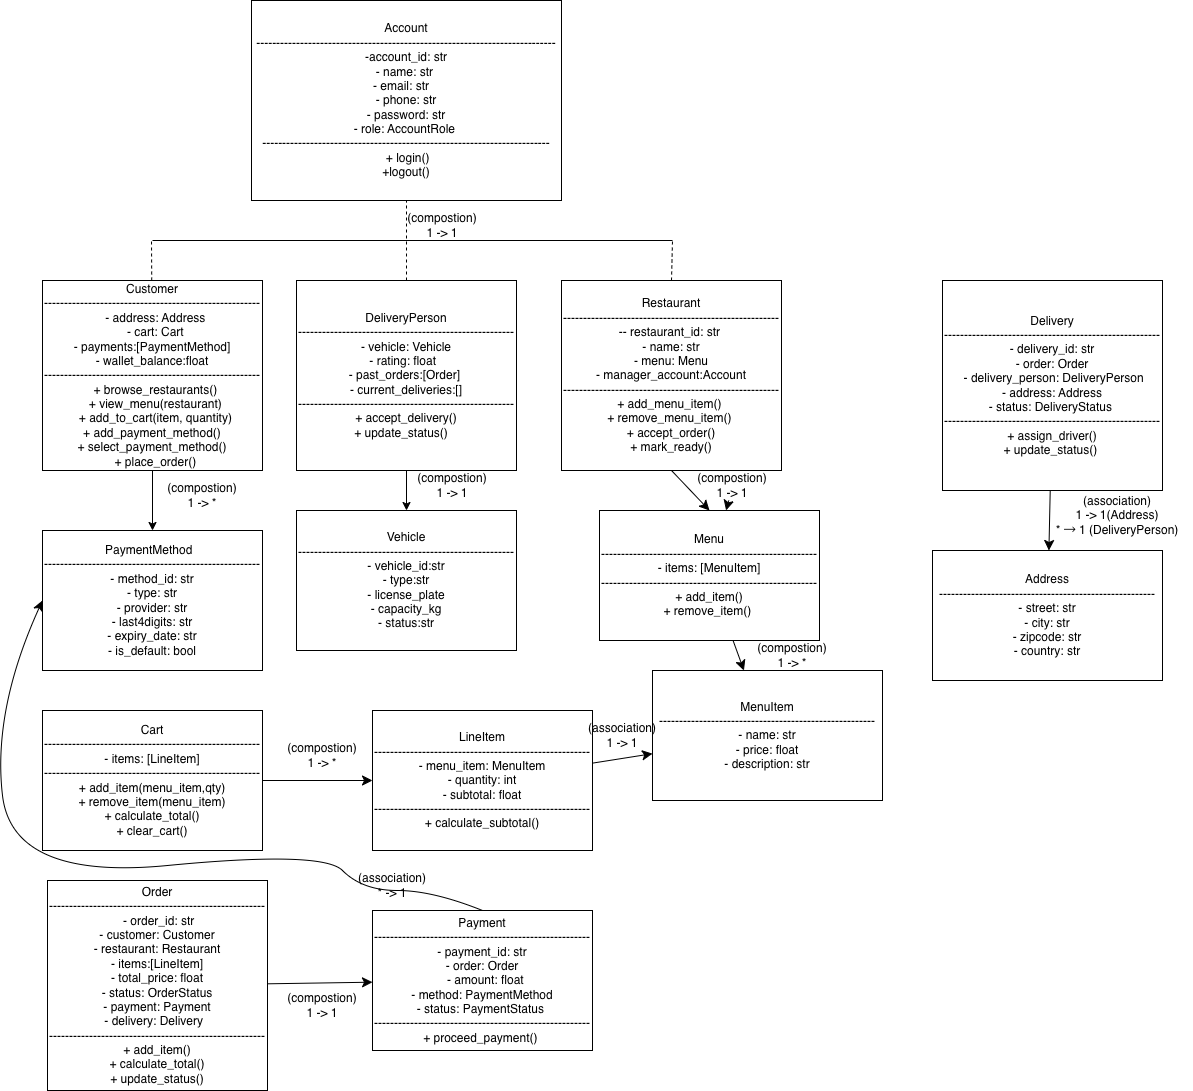

The diagram above was exported from draw.io. Its source (the exported page's mxGraphModel, read from the mxfile embedded in the PNG):
<mxGraphModel dx="897" dy="883" grid="1" gridSize="10" guides="1" tooltips="1" connect="1" arrows="1" fold="1" page="1" pageScale="1" pageWidth="827" pageHeight="1169" math="0" shadow="0">
  <root>
    <mxCell id="0" />
    <mxCell id="1" parent="0" />
    <mxCell id="J35Jx3lwL4iOA-khD5I8-1" value="Account&lt;div&gt;---------------------------------------------------------------------------&lt;br&gt;&lt;div&gt;-account_id: str&lt;/div&gt;&lt;div&gt;- name: str&amp;nbsp;&lt;/div&gt;&lt;div&gt;- email: str&amp;nbsp; &amp;nbsp;&lt;/div&gt;&lt;div&gt;- phone: str&lt;/div&gt;&lt;div&gt;- password: str&lt;/div&gt;&lt;div&gt;- role: AccountRole&amp;nbsp;&lt;/div&gt;&lt;div&gt;&lt;span style=&quot;background-color: transparent; color: light-dark(rgb(0, 0, 0), rgb(255, 255, 255));&quot;&gt;------------------------------------------------------------------------&lt;/span&gt;&lt;/div&gt;&lt;div&gt;&lt;span style=&quot;background-color: transparent; color: light-dark(rgb(0, 0, 0), rgb(255, 255, 255));&quot;&gt;&amp;nbsp;+ login()&lt;/span&gt;&lt;/div&gt;&lt;/div&gt;&lt;div&gt;&lt;span style=&quot;background-color: transparent; color: light-dark(rgb(0, 0, 0), rgb(255, 255, 255));&quot;&gt;+logout()&lt;/span&gt;&lt;/div&gt;" style="rounded=0;whiteSpace=wrap;html=1;" parent="1" vertex="1">
      <mxGeometry x="259" y="30" width="310" height="200" as="geometry" />
    </mxCell>
    <mxCell id="J35Jx3lwL4iOA-khD5I8-16" style="edgeStyle=orthogonalEdgeStyle;rounded=0;orthogonalLoop=1;jettySize=auto;html=1;exitX=0.5;exitY=1;exitDx=0;exitDy=0;entryX=0.5;entryY=0;entryDx=0;entryDy=0;" parent="1" source="J35Jx3lwL4iOA-khD5I8-2" target="J35Jx3lwL4iOA-khD5I8-15" edge="1">
      <mxGeometry relative="1" as="geometry" />
    </mxCell>
    <mxCell id="J35Jx3lwL4iOA-khD5I8-2" value="Customer&lt;br&gt;&lt;div&gt;------------------------------------------------------&lt;span style=&quot;background-color: transparent;&quot;&gt;&amp;nbsp; - address: Address&lt;/span&gt;&lt;div&gt;&amp;nbsp; - cart: Cart&lt;/div&gt;&lt;div&gt;- payments:[PaymentMethod]&lt;/div&gt;&lt;div&gt;- wallet_balance:float&lt;/div&gt;&lt;div&gt;&lt;span style=&quot;background-color: transparent; color: light-dark(rgb(0, 0, 0), rgb(255, 255, 255));&quot;&gt;------------------------------------------------------&lt;/span&gt;&lt;span style=&quot;background-color: transparent;&quot;&gt;&amp;nbsp; + browse_restaurants()&lt;/span&gt;&lt;/div&gt;&lt;div&gt;&amp;nbsp; + view_menu(restaurant)&lt;/div&gt;&lt;div&gt;&amp;nbsp; + add_to_cart(item, quantity)&lt;/div&gt;&lt;div&gt;+ add_payment_method()&lt;/div&gt;&lt;div&gt;+ select_payment_method()&lt;/div&gt;&lt;div&gt;&amp;nbsp; + place_order()&lt;/div&gt;&lt;/div&gt;" style="rounded=0;whiteSpace=wrap;html=1;" parent="1" vertex="1">
      <mxGeometry x="50" y="310" width="220" height="190" as="geometry" />
    </mxCell>
    <mxCell id="J35Jx3lwL4iOA-khD5I8-19" value="" style="edgeStyle=orthogonalEdgeStyle;rounded=0;orthogonalLoop=1;jettySize=auto;html=1;" parent="1" source="J35Jx3lwL4iOA-khD5I8-3" target="J35Jx3lwL4iOA-khD5I8-18" edge="1">
      <mxGeometry relative="1" as="geometry" />
    </mxCell>
    <mxCell id="J35Jx3lwL4iOA-khD5I8-3" value="&lt;div&gt;DeliveryPerson&lt;/div&gt;&lt;div&gt;------------------------------------------------------- vehicle: Vehicle&lt;/div&gt;&lt;div&gt;- rating: float&amp;nbsp;&amp;nbsp;&lt;/div&gt;&lt;div&gt;- past_orders:[Order]&amp;nbsp;&lt;/div&gt;&lt;div&gt;- current_deliveries:[]&lt;br&gt;&lt;div&gt;&lt;span style=&quot;background-color: transparent; color: light-dark(rgb(0, 0, 0), rgb(255, 255, 255));&quot;&gt;------------------------------------------------------&lt;/span&gt;&lt;span style=&quot;background-color: transparent;&quot;&gt;+ accept_delivery()&lt;/span&gt;&lt;/div&gt;&lt;/div&gt;&lt;div&gt;&lt;span style=&quot;background-color: transparent;&quot;&gt;+ update_status()&amp;nbsp; &amp;nbsp;&lt;/span&gt;&lt;/div&gt;" style="rounded=0;whiteSpace=wrap;html=1;" parent="1" vertex="1">
      <mxGeometry x="304" y="310" width="220" height="190" as="geometry" />
    </mxCell>
    <mxCell id="yUrxYz-vqNVn5133vP2X-20" style="edgeStyle=none;curved=1;rounded=0;orthogonalLoop=1;jettySize=auto;html=1;exitX=0.5;exitY=1;exitDx=0;exitDy=0;entryX=0.5;entryY=0;entryDx=0;entryDy=0;fontSize=12;startSize=8;endSize=8;" edge="1" parent="1" source="J35Jx3lwL4iOA-khD5I8-4" target="yUrxYz-vqNVn5133vP2X-12">
      <mxGeometry relative="1" as="geometry" />
    </mxCell>
    <mxCell id="J35Jx3lwL4iOA-khD5I8-4" value="Restaurant&lt;br&gt;&lt;div&gt;------------------------------------------------------&lt;span style=&quot;background-color: transparent; color: light-dark(rgb(0, 0, 0), rgb(255, 255, 255));&quot;&gt;-&lt;/span&gt;- restaurant_id: str&amp;nbsp;&lt;/div&gt;&lt;div&gt;- name: str&lt;/div&gt;&lt;div&gt;- menu: Menu&lt;/div&gt;&lt;div&gt;- manager_account:Account&lt;br&gt;&lt;div&gt;&lt;span style=&quot;background-color: transparent; color: light-dark(rgb(0, 0, 0), rgb(255, 255, 255));&quot;&gt;------------------------------------------------------&lt;/span&gt;&lt;span style=&quot;background-color: transparent;&quot;&gt;+ add_menu_item()&amp;nbsp;&lt;/span&gt;&lt;/div&gt;&lt;/div&gt;&lt;div&gt;&lt;span style=&quot;background-color: transparent;&quot;&gt;+ remove_menu_item()&amp;nbsp;&lt;/span&gt;&lt;/div&gt;&lt;div&gt;&lt;span style=&quot;background-color: transparent;&quot;&gt;+ accept_order()&lt;/span&gt;&lt;/div&gt;&lt;div&gt;&lt;span style=&quot;background-color: transparent;&quot;&gt;+ mark_ready()&lt;/span&gt;&lt;/div&gt;" style="rounded=0;whiteSpace=wrap;html=1;" parent="1" vertex="1">
      <mxGeometry x="569" y="310" width="220" height="190" as="geometry" />
    </mxCell>
    <mxCell id="J35Jx3lwL4iOA-khD5I8-10" value="" style="endArrow=none;dashed=1;html=1;rounded=0;entryX=0.5;entryY=1;entryDx=0;entryDy=0;exitX=0.5;exitY=0;exitDx=0;exitDy=0;" parent="1" source="J35Jx3lwL4iOA-khD5I8-3" target="J35Jx3lwL4iOA-khD5I8-1" edge="1">
      <mxGeometry width="50" height="50" relative="1" as="geometry">
        <mxPoint x="370" y="500" as="sourcePoint" />
        <mxPoint x="420" y="450" as="targetPoint" />
      </mxGeometry>
    </mxCell>
    <mxCell id="J35Jx3lwL4iOA-khD5I8-11" value="" style="endArrow=none;html=1;rounded=0;" parent="1" edge="1">
      <mxGeometry width="50" height="50" relative="1" as="geometry">
        <mxPoint x="160" y="270" as="sourcePoint" />
        <mxPoint x="680" y="270" as="targetPoint" />
      </mxGeometry>
    </mxCell>
    <mxCell id="J35Jx3lwL4iOA-khD5I8-12" value="" style="endArrow=none;dashed=1;html=1;rounded=0;exitX=0.5;exitY=0;exitDx=0;exitDy=0;" parent="1" edge="1">
      <mxGeometry width="50" height="50" relative="1" as="geometry">
        <mxPoint x="159.23000000000002" y="310" as="sourcePoint" />
        <mxPoint x="159" y="270" as="targetPoint" />
      </mxGeometry>
    </mxCell>
    <mxCell id="J35Jx3lwL4iOA-khD5I8-13" value="" style="endArrow=none;dashed=1;html=1;rounded=0;exitX=0.5;exitY=0;exitDx=0;exitDy=0;" parent="1" source="J35Jx3lwL4iOA-khD5I8-4" edge="1">
      <mxGeometry width="50" height="50" relative="1" as="geometry">
        <mxPoint x="790" y="220" as="sourcePoint" />
        <mxPoint x="680" y="270" as="targetPoint" />
        <Array as="points" />
      </mxGeometry>
    </mxCell>
    <mxCell id="J35Jx3lwL4iOA-khD5I8-14" value="(compostion)&lt;div&gt;1 -&amp;gt; 1&lt;/div&gt;" style="text;html=1;whiteSpace=wrap;strokeColor=none;fillColor=none;align=center;verticalAlign=middle;rounded=0;" parent="1" vertex="1">
      <mxGeometry x="420" y="240" width="60" height="30" as="geometry" />
    </mxCell>
    <mxCell id="J35Jx3lwL4iOA-khD5I8-15" value="&lt;div&gt;PaymentMethod&amp;nbsp;&amp;nbsp;&lt;/div&gt;&lt;div&gt;------------------------------------------------------&lt;span style=&quot;background-color: transparent;&quot;&gt;- method_id: str&lt;/span&gt;&lt;/div&gt;&lt;div&gt;&lt;span style=&quot;background-color: transparent;&quot;&gt;&lt;div&gt;- type: str&lt;/div&gt;&lt;div&gt;- provider: str&lt;/div&gt;&lt;div&gt;- last4digits: str&lt;/div&gt;&lt;div&gt;&lt;span style=&quot;background-color: transparent; color: light-dark(rgb(0, 0, 0), rgb(255, 255, 255));&quot;&gt;- expiry_date: str&lt;/span&gt;&lt;/div&gt;&lt;div&gt;&lt;span style=&quot;background-color: transparent; color: light-dark(rgb(0, 0, 0), rgb(255, 255, 255));&quot;&gt;- is_default: bool&lt;/span&gt;&lt;/div&gt;&lt;/span&gt;&lt;/div&gt;" style="rounded=0;whiteSpace=wrap;html=1;" parent="1" vertex="1">
      <mxGeometry x="50" y="560" width="220" height="140" as="geometry" />
    </mxCell>
    <mxCell id="J35Jx3lwL4iOA-khD5I8-17" value="(compostion)&lt;div&gt;1 -&amp;gt; *&lt;/div&gt;" style="text;html=1;whiteSpace=wrap;strokeColor=none;fillColor=none;align=center;verticalAlign=middle;rounded=0;" parent="1" vertex="1">
      <mxGeometry x="180" y="510" width="60" height="30" as="geometry" />
    </mxCell>
    <mxCell id="J35Jx3lwL4iOA-khD5I8-18" value="&lt;div&gt;Vehicle&lt;/div&gt;&lt;div&gt;------------------------------------------------------&lt;span style=&quot;background-color: transparent;&quot;&gt;- vehicle_id:str&lt;/span&gt;&lt;/div&gt;&lt;div&gt;- type:str&lt;/div&gt;&lt;div&gt;&lt;span style=&quot;background-color: transparent; color: light-dark(rgb(0, 0, 0), rgb(255, 255, 255));&quot;&gt;- license_plate&lt;/span&gt;&lt;/div&gt;&lt;div&gt;&lt;span style=&quot;background-color: transparent; color: light-dark(rgb(0, 0, 0), rgb(255, 255, 255));&quot;&gt;- capacity_kg&lt;/span&gt;&lt;/div&gt;&lt;div&gt;&lt;div&gt;&lt;span style=&quot;background-color: transparent;&quot;&gt;- status:str&lt;/span&gt;&lt;/div&gt;&lt;/div&gt;" style="rounded=0;whiteSpace=wrap;html=1;" parent="1" vertex="1">
      <mxGeometry x="304" y="540" width="220" height="140" as="geometry" />
    </mxCell>
    <mxCell id="J35Jx3lwL4iOA-khD5I8-20" value="(compostion)&lt;div&gt;1 -&amp;gt; 1&lt;/div&gt;" style="text;html=1;whiteSpace=wrap;strokeColor=none;fillColor=none;align=center;verticalAlign=middle;rounded=0;" parent="1" vertex="1">
      <mxGeometry x="430" y="500" width="60" height="30" as="geometry" />
    </mxCell>
    <mxCell id="yUrxYz-vqNVn5133vP2X-4" value="" style="edgeStyle=none;curved=1;rounded=0;orthogonalLoop=1;jettySize=auto;html=1;fontSize=12;startSize=8;endSize=8;" edge="1" parent="1" source="yUrxYz-vqNVn5133vP2X-1" target="yUrxYz-vqNVn5133vP2X-2">
      <mxGeometry relative="1" as="geometry" />
    </mxCell>
    <mxCell id="yUrxYz-vqNVn5133vP2X-1" value="&lt;div&gt;Cart&lt;/div&gt;&lt;div&gt;------------------------------------------------------&lt;span style=&quot;background-color: transparent;&quot;&gt;- items: [LineItem]&lt;/span&gt;&lt;/div&gt;&lt;div&gt;&lt;span style=&quot;background-color: transparent;&quot;&gt;------------------------------------------------------&lt;/span&gt;&lt;span style=&quot;background-color: transparent; color: light-dark(rgb(0, 0, 0), rgb(255, 255, 255));&quot;&gt;+ add_item(menu_item,qty)&lt;/span&gt;&lt;/div&gt;&lt;div&gt;&lt;span style=&quot;background-color: transparent;&quot;&gt;&lt;div&gt;+ remove_item(menu_item)&lt;/div&gt;&lt;div&gt;&lt;span style=&quot;background-color: transparent; color: light-dark(rgb(0, 0, 0), rgb(255, 255, 255));&quot;&gt;+ calculate_total()&lt;/span&gt;&lt;/div&gt;&lt;div&gt;&lt;span style=&quot;background-color: transparent; color: light-dark(rgb(0, 0, 0), rgb(255, 255, 255));&quot;&gt;+ clear_cart()&lt;/span&gt;&lt;/div&gt;&lt;/span&gt;&lt;/div&gt;" style="rounded=0;whiteSpace=wrap;html=1;" vertex="1" parent="1">
      <mxGeometry x="50" y="740" width="220" height="140" as="geometry" />
    </mxCell>
    <mxCell id="yUrxYz-vqNVn5133vP2X-21" value="" style="edgeStyle=none;curved=1;rounded=0;orthogonalLoop=1;jettySize=auto;html=1;fontSize=12;startSize=8;endSize=8;" edge="1" parent="1" source="yUrxYz-vqNVn5133vP2X-2" target="yUrxYz-vqNVn5133vP2X-13">
      <mxGeometry relative="1" as="geometry" />
    </mxCell>
    <mxCell id="yUrxYz-vqNVn5133vP2X-2" value="&lt;div&gt;&lt;span style=&quot;background-color: transparent;&quot;&gt;LineItem&lt;/span&gt;&lt;/div&gt;&lt;div&gt;&lt;span style=&quot;background-color: transparent; color: light-dark(rgb(0, 0, 0), rgb(255, 255, 255));&quot;&gt;------------------------------------------------------&lt;/span&gt;&lt;span style=&quot;background-color: transparent;&quot;&gt;- menu_item: MenuItem&lt;/span&gt;&lt;/div&gt;&lt;div&gt;&lt;span style=&quot;background-color: transparent;&quot;&gt;&lt;div&gt;- quantity: int&lt;/div&gt;&lt;div&gt;- subtotal: float&lt;/div&gt;&lt;/span&gt;&lt;/div&gt;&lt;div&gt;&lt;span style=&quot;background-color: transparent; color: light-dark(rgb(0, 0, 0), rgb(255, 255, 255));&quot;&gt;------------------------------------------------------&lt;/span&gt;&lt;span style=&quot;background-color: transparent;&quot;&gt;+ calculate_subtotal()&lt;/span&gt;&lt;/div&gt;" style="rounded=0;whiteSpace=wrap;html=1;" vertex="1" parent="1">
      <mxGeometry x="380" y="740" width="220" height="140" as="geometry" />
    </mxCell>
    <mxCell id="yUrxYz-vqNVn5133vP2X-3" value="(compostion)&lt;div&gt;1 -&amp;gt; *&lt;/div&gt;" style="text;html=1;whiteSpace=wrap;strokeColor=none;fillColor=none;align=center;verticalAlign=middle;rounded=0;" vertex="1" parent="1">
      <mxGeometry x="300" y="770" width="60" height="30" as="geometry" />
    </mxCell>
    <mxCell id="yUrxYz-vqNVn5133vP2X-5" value="" style="edgeStyle=none;curved=1;rounded=0;orthogonalLoop=1;jettySize=auto;html=1;fontSize=12;startSize=8;endSize=8;" edge="1" parent="1" source="yUrxYz-vqNVn5133vP2X-6" target="yUrxYz-vqNVn5133vP2X-7">
      <mxGeometry relative="1" as="geometry" />
    </mxCell>
    <mxCell id="yUrxYz-vqNVn5133vP2X-6" value="&lt;div&gt;Order&lt;/div&gt;&lt;div&gt;------------------------------------------------------&lt;span style=&quot;background-color: transparent;&quot;&gt;&amp;nbsp;- order_id: str&lt;/span&gt;&lt;/div&gt;&lt;div&gt;- customer: Customer&lt;/div&gt;&lt;div&gt;&lt;span style=&quot;background-color: transparent; color: light-dark(rgb(0, 0, 0), rgb(255, 255, 255));&quot;&gt;- restaurant: Restaurant&lt;/span&gt;&lt;/div&gt;&lt;div&gt;&lt;span style=&quot;background-color: transparent; color: light-dark(rgb(0, 0, 0), rgb(255, 255, 255));&quot;&gt;- items:[LineItem]&lt;/span&gt;&lt;/div&gt;&lt;div&gt;&lt;span style=&quot;background-color: transparent; color: light-dark(rgb(0, 0, 0), rgb(255, 255, 255));&quot;&gt;- total_price: float&lt;/span&gt;&lt;/div&gt;&lt;div&gt;&lt;span style=&quot;background-color: transparent; color: light-dark(rgb(0, 0, 0), rgb(255, 255, 255));&quot;&gt;- status: OrderStatus&lt;/span&gt;&lt;/div&gt;&lt;div&gt;- payment: Payment&lt;/div&gt;&lt;div&gt;- delivery: Delivery&amp;nbsp;&amp;nbsp;&lt;/div&gt;&lt;div&gt;&lt;span style=&quot;background-color: transparent;&quot;&gt;------------------------------------------------------&lt;/span&gt;&lt;span style=&quot;background-color: transparent;&quot;&gt;+ add_item()&lt;/span&gt;&lt;/div&gt;&lt;div&gt;+ calculate_total()&lt;/div&gt;&lt;div&gt;&lt;span style=&quot;background-color: transparent; color: light-dark(rgb(0, 0, 0), rgb(255, 255, 255));&quot;&gt;+ update_status()&lt;/span&gt;&lt;/div&gt;" style="rounded=0;whiteSpace=wrap;html=1;" vertex="1" parent="1">
      <mxGeometry x="55" y="910" width="220" height="210" as="geometry" />
    </mxCell>
    <mxCell id="yUrxYz-vqNVn5133vP2X-7" value="&lt;div&gt;&lt;span style=&quot;background-color: transparent;&quot;&gt;Payment&lt;/span&gt;&lt;/div&gt;&lt;div&gt;&lt;span style=&quot;background-color: transparent; color: light-dark(rgb(0, 0, 0), rgb(255, 255, 255));&quot;&gt;------------------------------------------------------&lt;/span&gt;&lt;span style=&quot;background-color: transparent;&quot;&gt;- payment_id: str&lt;/span&gt;&lt;/div&gt;&lt;div&gt;- order: Order&lt;/div&gt;&lt;div&gt;&amp;nbsp; - amount: float&lt;/div&gt;&lt;div&gt;- method: PaymentMethod&lt;/div&gt;&lt;div&gt;- status: PaymentStatus&amp;nbsp;&lt;/div&gt;&lt;div&gt;&lt;span style=&quot;background-color: transparent; color: light-dark(rgb(0, 0, 0), rgb(255, 255, 255));&quot;&gt;------------------------------------------------------&lt;/span&gt;&lt;span style=&quot;background-color: transparent;&quot;&gt;+ proceed_payment()&amp;nbsp;&lt;/span&gt;&lt;/div&gt;" style="rounded=0;whiteSpace=wrap;html=1;" vertex="1" parent="1">
      <mxGeometry x="380" y="940" width="220" height="140" as="geometry" />
    </mxCell>
    <mxCell id="yUrxYz-vqNVn5133vP2X-28" value="" style="edgeStyle=none;curved=1;rounded=0;orthogonalLoop=1;jettySize=auto;html=1;fontSize=12;startSize=8;endSize=8;" edge="1" parent="1" source="yUrxYz-vqNVn5133vP2X-11" target="yUrxYz-vqNVn5133vP2X-16">
      <mxGeometry relative="1" as="geometry" />
    </mxCell>
    <mxCell id="yUrxYz-vqNVn5133vP2X-11" value="&lt;div&gt;Delivery&lt;/div&gt;&lt;div&gt;------------------------------------------------------&lt;span style=&quot;background-color: transparent;&quot;&gt;- delivery_id: str&lt;/span&gt;&lt;/div&gt;&lt;div&gt;- order: Order&lt;/div&gt;&lt;div&gt;&amp;nbsp;- delivery_person: DeliveryPerson&lt;/div&gt;&lt;div&gt;- address: Address&lt;/div&gt;&lt;div&gt;&lt;span style=&quot;background-color: transparent; color: light-dark(rgb(0, 0, 0), rgb(255, 255, 255));&quot;&gt;- status: DeliveryStatus&amp;nbsp;&lt;/span&gt;&lt;/div&gt;&lt;div&gt;&lt;span style=&quot;background-color: transparent;&quot;&gt;------------------------------------------------------&lt;/span&gt;&lt;span style=&quot;background-color: transparent;&quot;&gt;+ assign_driver()&lt;/span&gt;&lt;/div&gt;&lt;div&gt;&lt;span style=&quot;background-color: transparent; color: light-dark(rgb(0, 0, 0), rgb(255, 255, 255));&quot;&gt;+ update_status()&amp;nbsp;&lt;/span&gt;&lt;/div&gt;" style="rounded=0;whiteSpace=wrap;html=1;" vertex="1" parent="1">
      <mxGeometry x="950" y="310" width="220" height="210" as="geometry" />
    </mxCell>
    <mxCell id="yUrxYz-vqNVn5133vP2X-14" value="" style="edgeStyle=none;curved=1;rounded=0;orthogonalLoop=1;jettySize=auto;html=1;fontSize=12;startSize=8;endSize=8;" edge="1" parent="1" source="yUrxYz-vqNVn5133vP2X-12" target="yUrxYz-vqNVn5133vP2X-13">
      <mxGeometry relative="1" as="geometry" />
    </mxCell>
    <mxCell id="yUrxYz-vqNVn5133vP2X-12" value="&lt;div&gt;Menu&lt;/div&gt;&lt;div&gt;------------------------------------------------------&lt;span style=&quot;background-color: transparent;&quot;&gt;-&amp;nbsp;&lt;/span&gt;&lt;span style=&quot;background-color: transparent;&quot;&gt;items: [MenuItem]&lt;/span&gt;&lt;/div&gt;&lt;div&gt;&lt;span style=&quot;background-color: transparent;&quot;&gt;------------------------------------------------------&lt;/span&gt;&lt;/div&gt;&lt;div&gt;&lt;div&gt;+ add_item()&lt;/div&gt;&lt;div&gt;&lt;span style=&quot;background-color: transparent; color: light-dark(rgb(0, 0, 0), rgb(255, 255, 255));&quot;&gt;+ remove_item()&amp;nbsp;&lt;/span&gt;&lt;/div&gt;&lt;/div&gt;" style="rounded=0;whiteSpace=wrap;html=1;" vertex="1" parent="1">
      <mxGeometry x="607" y="540" width="220" height="130" as="geometry" />
    </mxCell>
    <mxCell id="yUrxYz-vqNVn5133vP2X-13" value="&lt;div&gt;MenuItem&lt;/div&gt;&lt;div&gt;------------------------------------------------------&lt;/div&gt;&lt;div&gt;&lt;span style=&quot;background-color: transparent; color: light-dark(rgb(0, 0, 0), rgb(255, 255, 255));&quot;&gt;- name: str&lt;/span&gt;&lt;/div&gt;&lt;div&gt;&lt;span style=&quot;background-color: transparent; color: light-dark(rgb(0, 0, 0), rgb(255, 255, 255));&quot;&gt;- price: float&lt;/span&gt;&lt;/div&gt;&lt;div&gt;&lt;span style=&quot;background-color: transparent; color: light-dark(rgb(0, 0, 0), rgb(255, 255, 255));&quot;&gt;- description: str&lt;/span&gt;&lt;/div&gt;" style="rounded=0;whiteSpace=wrap;html=1;" vertex="1" parent="1">
      <mxGeometry x="660" y="700" width="230" height="130" as="geometry" />
    </mxCell>
    <mxCell id="yUrxYz-vqNVn5133vP2X-16" value="&lt;div&gt;Address&lt;/div&gt;&lt;div&gt;------------------------------------------------------&lt;/div&gt;&lt;div&gt;&lt;span style=&quot;background-color: transparent; color: light-dark(rgb(0, 0, 0), rgb(255, 255, 255));&quot;&gt;- street: str&lt;/span&gt;&lt;/div&gt;&lt;div&gt;&lt;span style=&quot;background-color: transparent; color: light-dark(rgb(0, 0, 0), rgb(255, 255, 255));&quot;&gt;- city: str&lt;/span&gt;&lt;/div&gt;&lt;div&gt;&lt;span style=&quot;background-color: transparent; color: light-dark(rgb(0, 0, 0), rgb(255, 255, 255));&quot;&gt;- zipcode: str&lt;/span&gt;&lt;/div&gt;&lt;div&gt;&lt;span style=&quot;background-color: transparent; color: light-dark(rgb(0, 0, 0), rgb(255, 255, 255));&quot;&gt;- country: str&lt;/span&gt;&lt;/div&gt;" style="rounded=0;whiteSpace=wrap;html=1;" vertex="1" parent="1">
      <mxGeometry x="940" y="580" width="230" height="130" as="geometry" />
    </mxCell>
    <mxCell id="yUrxYz-vqNVn5133vP2X-19" value="" style="edgeStyle=none;curved=1;rounded=0;orthogonalLoop=1;jettySize=auto;html=1;fontSize=12;startSize=8;endSize=8;" edge="1" parent="1" source="yUrxYz-vqNVn5133vP2X-18" target="yUrxYz-vqNVn5133vP2X-12">
      <mxGeometry relative="1" as="geometry" />
    </mxCell>
    <mxCell id="yUrxYz-vqNVn5133vP2X-18" value="(compostion)&lt;div&gt;1 -&amp;gt; 1&lt;/div&gt;" style="text;html=1;whiteSpace=wrap;strokeColor=none;fillColor=none;align=center;verticalAlign=middle;rounded=0;" vertex="1" parent="1">
      <mxGeometry x="710" y="500" width="60" height="30" as="geometry" />
    </mxCell>
    <mxCell id="yUrxYz-vqNVn5133vP2X-22" value="(compostion)&lt;div&gt;1 -&amp;gt; *&lt;/div&gt;" style="text;html=1;whiteSpace=wrap;strokeColor=none;fillColor=none;align=center;verticalAlign=middle;rounded=0;" vertex="1" parent="1">
      <mxGeometry x="770" y="670" width="60" height="30" as="geometry" />
    </mxCell>
    <mxCell id="yUrxYz-vqNVn5133vP2X-23" value="(association)&lt;div&gt;1 -&amp;gt; 1&lt;/div&gt;" style="text;html=1;whiteSpace=wrap;strokeColor=none;fillColor=none;align=center;verticalAlign=middle;rounded=0;" vertex="1" parent="1">
      <mxGeometry x="600" y="750" width="60" height="30" as="geometry" />
    </mxCell>
    <mxCell id="yUrxYz-vqNVn5133vP2X-24" value="" style="curved=1;endArrow=classic;html=1;rounded=0;fontSize=12;startSize=8;endSize=8;exitX=0.5;exitY=0;exitDx=0;exitDy=0;entryX=0;entryY=0.5;entryDx=0;entryDy=0;" edge="1" parent="1" source="yUrxYz-vqNVn5133vP2X-7" target="J35Jx3lwL4iOA-khD5I8-15">
      <mxGeometry width="50" height="50" relative="1" as="geometry">
        <mxPoint x="370" y="830" as="sourcePoint" />
        <mxPoint x="270" y="900" as="targetPoint" />
        <Array as="points">
          <mxPoint x="440" y="920" />
          <mxPoint x="370" y="920" />
          <mxPoint x="330" y="880" />
          <mxPoint x="20" y="910" />
          <mxPoint y="740" />
        </Array>
      </mxGeometry>
    </mxCell>
    <mxCell id="yUrxYz-vqNVn5133vP2X-26" value="(association)&lt;div&gt;* -&amp;gt; 1&lt;/div&gt;" style="text;html=1;whiteSpace=wrap;strokeColor=none;fillColor=none;align=center;verticalAlign=middle;rounded=0;" vertex="1" parent="1">
      <mxGeometry x="370" y="900" width="60" height="30" as="geometry" />
    </mxCell>
    <mxCell id="yUrxYz-vqNVn5133vP2X-27" value="(compostion)&lt;div&gt;1 -&amp;gt; 1&lt;/div&gt;" style="text;html=1;whiteSpace=wrap;strokeColor=none;fillColor=none;align=center;verticalAlign=middle;rounded=0;" vertex="1" parent="1">
      <mxGeometry x="300" y="1020" width="60" height="30" as="geometry" />
    </mxCell>
    <mxCell id="yUrxYz-vqNVn5133vP2X-29" value="(association)&lt;div&gt;1 -&amp;gt; 1(Address)&lt;/div&gt;&lt;div&gt;* → 1 (DeliveryPerson)&lt;/div&gt;" style="text;html=1;whiteSpace=wrap;strokeColor=none;fillColor=none;align=center;verticalAlign=middle;rounded=0;" vertex="1" parent="1">
      <mxGeometry x="1050" y="530" width="150" height="30" as="geometry" />
    </mxCell>
  </root>
</mxGraphModel>